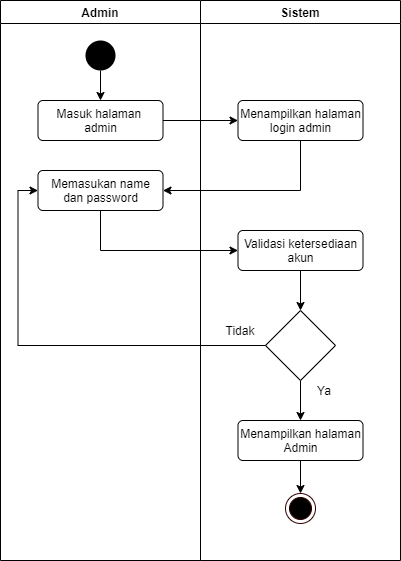

The diagram above was exported from draw.io. Its source (the exported page's mxGraphModel, read from the mxfile embedded in the PNG):
<mxGraphModel dx="1038" dy="523" grid="1" gridSize="10" guides="1" tooltips="1" connect="1" arrows="1" fold="1" page="1" pageScale="1" pageWidth="827" pageHeight="1169" math="0" shadow="0">
  <root>
    <mxCell id="0" />
    <mxCell id="1" parent="0" />
    <mxCell id="ZHUhwsxuq3rnonvQ1H8C-14" value="Admin" style="swimlane;startSize=23;" vertex="1" parent="1">
      <mxGeometry x="90" y="40" width="200" height="560" as="geometry" />
    </mxCell>
    <mxCell id="ZHUhwsxuq3rnonvQ1H8C-18" style="edgeStyle=orthogonalEdgeStyle;rounded=0;orthogonalLoop=1;jettySize=auto;html=1;entryX=0.5;entryY=0;entryDx=0;entryDy=0;" edge="1" parent="ZHUhwsxuq3rnonvQ1H8C-14" source="ZHUhwsxuq3rnonvQ1H8C-16" target="ZHUhwsxuq3rnonvQ1H8C-17">
      <mxGeometry relative="1" as="geometry" />
    </mxCell>
    <mxCell id="ZHUhwsxuq3rnonvQ1H8C-16" value="" style="ellipse;fillColor=#000000;strokeColor=none;" vertex="1" parent="ZHUhwsxuq3rnonvQ1H8C-14">
      <mxGeometry x="85" y="40" width="30" height="30" as="geometry" />
    </mxCell>
    <mxCell id="ZHUhwsxuq3rnonvQ1H8C-17" value="Masuk halaman &lt;br&gt;admin" style="html=1;align=center;verticalAlign=top;rounded=1;absoluteArcSize=1;arcSize=10;dashed=0;" vertex="1" parent="ZHUhwsxuq3rnonvQ1H8C-14">
      <mxGeometry x="37.5" y="100" width="125" height="40" as="geometry" />
    </mxCell>
    <mxCell id="ZHUhwsxuq3rnonvQ1H8C-21" value="Memasukan name&lt;br&gt;dan password" style="html=1;align=center;verticalAlign=top;rounded=1;absoluteArcSize=1;arcSize=10;dashed=0;" vertex="1" parent="ZHUhwsxuq3rnonvQ1H8C-14">
      <mxGeometry x="37.5" y="170" width="125" height="40" as="geometry" />
    </mxCell>
    <mxCell id="ZHUhwsxuq3rnonvQ1H8C-15" value="Sistem" style="swimlane;" vertex="1" parent="1">
      <mxGeometry x="290" y="40" width="200" height="560" as="geometry" />
    </mxCell>
    <mxCell id="ZHUhwsxuq3rnonvQ1H8C-19" value="Menampilkan halaman&lt;br&gt;login admin" style="html=1;align=center;verticalAlign=top;rounded=1;absoluteArcSize=1;arcSize=10;dashed=0;" vertex="1" parent="ZHUhwsxuq3rnonvQ1H8C-15">
      <mxGeometry x="37.5" y="100" width="125" height="40" as="geometry" />
    </mxCell>
    <mxCell id="ZHUhwsxuq3rnonvQ1H8C-26" style="edgeStyle=orthogonalEdgeStyle;rounded=0;orthogonalLoop=1;jettySize=auto;html=1;" edge="1" parent="ZHUhwsxuq3rnonvQ1H8C-15" source="ZHUhwsxuq3rnonvQ1H8C-23" target="ZHUhwsxuq3rnonvQ1H8C-25">
      <mxGeometry relative="1" as="geometry" />
    </mxCell>
    <mxCell id="ZHUhwsxuq3rnonvQ1H8C-23" value="Validasi ketersediaan&lt;br&gt;akun" style="html=1;align=center;verticalAlign=top;rounded=1;absoluteArcSize=1;arcSize=10;dashed=0;" vertex="1" parent="ZHUhwsxuq3rnonvQ1H8C-15">
      <mxGeometry x="37.5" y="230" width="125" height="40" as="geometry" />
    </mxCell>
    <mxCell id="ZHUhwsxuq3rnonvQ1H8C-29" style="edgeStyle=orthogonalEdgeStyle;rounded=0;orthogonalLoop=1;jettySize=auto;html=1;entryX=0.5;entryY=0;entryDx=0;entryDy=0;" edge="1" parent="ZHUhwsxuq3rnonvQ1H8C-15" source="ZHUhwsxuq3rnonvQ1H8C-25" target="ZHUhwsxuq3rnonvQ1H8C-28">
      <mxGeometry relative="1" as="geometry" />
    </mxCell>
    <mxCell id="ZHUhwsxuq3rnonvQ1H8C-25" value="" style="rhombus;" vertex="1" parent="ZHUhwsxuq3rnonvQ1H8C-15">
      <mxGeometry x="65" y="310" width="70" height="70" as="geometry" />
    </mxCell>
    <mxCell id="ZHUhwsxuq3rnonvQ1H8C-33" style="edgeStyle=orthogonalEdgeStyle;rounded=0;orthogonalLoop=1;jettySize=auto;html=1;" edge="1" parent="ZHUhwsxuq3rnonvQ1H8C-15" source="ZHUhwsxuq3rnonvQ1H8C-28" target="ZHUhwsxuq3rnonvQ1H8C-32">
      <mxGeometry relative="1" as="geometry" />
    </mxCell>
    <mxCell id="ZHUhwsxuq3rnonvQ1H8C-28" value="Menampilkan halaman&lt;br&gt;Admin" style="html=1;align=center;verticalAlign=top;rounded=1;absoluteArcSize=1;arcSize=10;dashed=0;" vertex="1" parent="ZHUhwsxuq3rnonvQ1H8C-15">
      <mxGeometry x="37.5" y="420" width="125" height="40" as="geometry" />
    </mxCell>
    <mxCell id="ZHUhwsxuq3rnonvQ1H8C-30" value="Tidak" style="text;html=1;strokeColor=none;fillColor=none;align=center;verticalAlign=middle;whiteSpace=wrap;rounded=0;" vertex="1" parent="ZHUhwsxuq3rnonvQ1H8C-15">
      <mxGeometry x="20" y="320" width="40" height="20" as="geometry" />
    </mxCell>
    <mxCell id="ZHUhwsxuq3rnonvQ1H8C-31" value="Ya" style="text;html=1;strokeColor=none;fillColor=none;align=center;verticalAlign=middle;whiteSpace=wrap;rounded=0;" vertex="1" parent="ZHUhwsxuq3rnonvQ1H8C-15">
      <mxGeometry x="104" y="380" width="40" height="20" as="geometry" />
    </mxCell>
    <mxCell id="ZHUhwsxuq3rnonvQ1H8C-32" value="" style="ellipse;html=1;shape=endState;fillColor=#000000;strokeColor=#330000;" vertex="1" parent="ZHUhwsxuq3rnonvQ1H8C-15">
      <mxGeometry x="85" y="493" width="30" height="30" as="geometry" />
    </mxCell>
    <mxCell id="ZHUhwsxuq3rnonvQ1H8C-20" style="edgeStyle=orthogonalEdgeStyle;rounded=0;orthogonalLoop=1;jettySize=auto;html=1;" edge="1" parent="1" source="ZHUhwsxuq3rnonvQ1H8C-17" target="ZHUhwsxuq3rnonvQ1H8C-19">
      <mxGeometry relative="1" as="geometry" />
    </mxCell>
    <mxCell id="ZHUhwsxuq3rnonvQ1H8C-22" style="edgeStyle=orthogonalEdgeStyle;rounded=0;orthogonalLoop=1;jettySize=auto;html=1;entryX=1;entryY=0.5;entryDx=0;entryDy=0;" edge="1" parent="1" source="ZHUhwsxuq3rnonvQ1H8C-19" target="ZHUhwsxuq3rnonvQ1H8C-21">
      <mxGeometry relative="1" as="geometry">
        <Array as="points">
          <mxPoint x="390" y="230" />
        </Array>
      </mxGeometry>
    </mxCell>
    <mxCell id="ZHUhwsxuq3rnonvQ1H8C-24" style="edgeStyle=orthogonalEdgeStyle;rounded=0;orthogonalLoop=1;jettySize=auto;html=1;entryX=0;entryY=0.5;entryDx=0;entryDy=0;" edge="1" parent="1" source="ZHUhwsxuq3rnonvQ1H8C-21" target="ZHUhwsxuq3rnonvQ1H8C-23">
      <mxGeometry relative="1" as="geometry">
        <Array as="points">
          <mxPoint x="190" y="290" />
        </Array>
      </mxGeometry>
    </mxCell>
    <mxCell id="ZHUhwsxuq3rnonvQ1H8C-27" style="edgeStyle=orthogonalEdgeStyle;rounded=0;orthogonalLoop=1;jettySize=auto;html=1;entryX=0;entryY=0.5;entryDx=0;entryDy=0;" edge="1" parent="1" source="ZHUhwsxuq3rnonvQ1H8C-25" target="ZHUhwsxuq3rnonvQ1H8C-21">
      <mxGeometry relative="1" as="geometry" />
    </mxCell>
  </root>
</mxGraphModel>